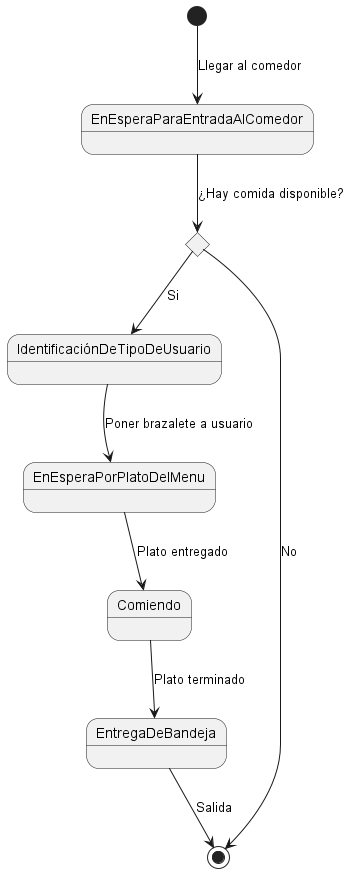

The diagram above was rendered by PlantUML. Its source (embedded in the PNG):
@startuml DiagramaEstados
state c <<choice>>
[*] --> EnEsperaParaEntradaAlComedor : Llegar al comedor
EnEsperaParaEntradaAlComedor  --> c : ¿Hay comida disponible?
c --> IdentificaciónDeTipoDeUsuario: Si
c --> [*] : No
IdentificaciónDeTipoDeUsuario --> EnEsperaPorPlatoDelMenu: Poner brazalete a usuario
EnEsperaPorPlatoDelMenu --> Comiendo: Plato entregado
Comiendo --> EntregaDeBandeja : Plato terminado
EntregaDeBandeja --> [*]: Salida
@enduml